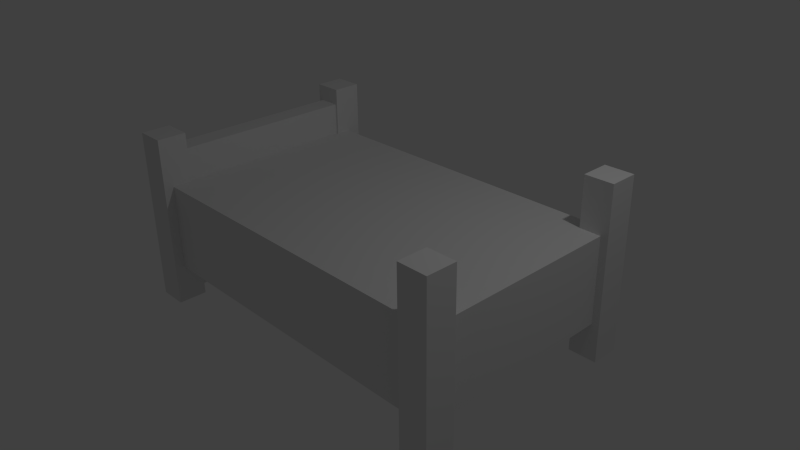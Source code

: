 # Source: bed.blend  (saved by Blender 2.71.0; exported with 4.5.12 LTS)
import bpy
from mathutils import Matrix  # noqa: F401  (used for matrix-valued properties, if any)

bpy.ops.wm.read_factory_settings(use_empty=True)
scene = bpy.context.scene
scene.name = 'Scene'

# ---- collections
col_collection_1 = bpy.data.collections.new('Collection 1'); scene.collection.children.link(col_collection_1)

# ---- materials (node trees are filled in below, after node groups)
mat_bed_post = bpy.data.materials.new('Bed post')
mat_bed_post.alpha_threshold = 0.0
mat_bed_post.use_transparent_shadow = False
mat_bed_post.roughness = 0.5
mat_bed_post.line_color = (0.0, 0.0, 0.0, 1.0)
mat_bed_cover_top = bpy.data.materials.new('Bed cover top')
mat_bed_cover_top.alpha_threshold = 0.0
mat_bed_cover_top.use_transparent_shadow = False
mat_bed_cover_top.roughness = 0.5
mat_bed_cover_top.line_color = (0.0, 0.0, 0.0, 1.0)
mat_bed_cover_right = bpy.data.materials.new('Bed cover right')
mat_bed_cover_right.alpha_threshold = 0.0
mat_bed_cover_right.use_transparent_shadow = False
mat_bed_cover_right.roughness = 0.5
mat_bed_cover_right.line_color = (0.0, 0.0, 0.0, 1.0)
mat_bed_cover_left = bpy.data.materials.new('Bed cover left')
mat_bed_cover_left.alpha_threshold = 0.0
mat_bed_cover_left.use_transparent_shadow = False
mat_bed_cover_left.roughness = 0.5
mat_bed_cover_left.line_color = (0.0, 0.0, 0.0, 1.0)
mat_bed_cover_bottom = bpy.data.materials.new('Bed cover bottom')
mat_bed_cover_bottom.alpha_threshold = 0.0
mat_bed_cover_bottom.use_transparent_shadow = False
mat_bed_cover_bottom.roughness = 0.5
mat_bed_cover_bottom.line_color = (0.0, 0.0, 0.0, 1.0)

# ---- material node trees

# ---- world
world_world = bpy.data.worlds.new('World'); scene.world = world_world
world_world.color = (0.05088, 0.05088, 0.05088)
world_world.use_sun_shadow = False
world_world.sun_shadow_jitter_overblur = 0.0
world_world.cycles.sampling_method = 'MANUAL'
world_world.cycles.sample_map_resolution = 256

# ---- cameras
cam_camera = bpy.data.cameras.new('Camera')
cam_camera.clip_end = 100.0
cam_camera.lens = 35.0
cam_camera.sensor_width = 32.0
cam_camera.sensor_height = 18.0
cam_camera.ortho_scale = 7.314
cam_camera.dof.focus_distance = 0.0
cam_camera.dof.aperture_fstop = 128.0

# ---- lights
light_lamp = bpy.data.lights.new('Lamp', 'POINT')
light_lamp.transmission_factor = 0.0
light_lamp.cutoff_distance = 30.0
light_lamp.energy = 100.0
light_lamp.shadow_buffer_clip_start = 1.001
light_lamp.shadow_soft_size = 0.1
light_lamp.shadow_maximum_resolution = 0.006
light_lamp.use_absolute_resolution = True
light_lamp.cycles.use_multiple_importance_sampling = False

# ---- meshes
me_cube_001 = bpy.data.meshes.new('Cube.001')
me_cube_001.from_pydata([(-4.58, -1.392, -0.8764), (-4.58, 1.392, -0.8764), (-4.285, 1.392, -0.8764), (-4.285, -1.392, -0.8764), (-4.58, -1.392, 1.163), (-4.58, 1.392, 1.163), (-4.285, 1.392, 1.163), (-4.285, -1.392, 1.163), (-4.65, 1.299, -1.007), (-4.65, 1.699, -1.007), (-4.25, 1.699, -1.007), (-4.25, 1.299, -1.007), (-4.65, 1.299, 1.393), (-4.65, 1.699, 1.393), (-4.25, 1.699, 1.393), (-4.25, 1.299, 1.393), (-4.65, -1.636, -1.007), (-4.65, -1.236, -1.007), (-4.25, -1.236, -1.007), (-4.25, -1.636, -1.007), (-4.65, -1.636, 1.393), (-4.65, -1.236, 1.393), (-4.25, -1.236, 1.393), (-4.25, -1.636, 1.393), (0.1848, -1.636, -1.007), (0.1848, -1.236, -1.007), (0.5848, -1.236, -1.007), (0.5848, -1.636, -1.007), (0.1848, -1.636, 1.393), (0.1848, -1.236, 1.393), (0.5848, -1.236, 1.393), (0.5848, -1.636, 1.393), (0.1848, 1.299, -1.007), (0.1848, 1.699, -1.007), (0.5848, 1.699, -1.007), (0.5848, 1.299, -1.007), (0.1848, 1.299, 1.393), (0.1848, 1.699, 1.393), (0.5848, 1.699, 1.393), (0.5848, 1.299, 1.393), (0.4813, 1.5, -0.4922), (0.4813, -1.5, -0.4922), (-4.519, -1.5, -0.4922), (-4.519, 1.5, -0.4922), (0.4813, 1.5, 0.7078), (0.4813, -1.5, 0.7078), (-4.519, -1.5, 0.7078), (-4.519, 1.5, 0.7078)], [], [(4, 5, 1, 0), (5, 6, 2, 1), (6, 7, 3, 2), (7, 4, 0, 3), (0, 1, 2, 3), (7, 6, 5, 4), (12, 13, 9, 8), (13, 14, 10, 9), (14, 15, 11, 10), (15, 12, 8, 11), (8, 9, 10, 11), (15, 14, 13, 12), (20, 21, 17, 16), (21, 22, 18, 17), (22, 23, 19, 18), (23, 20, 16, 19), (16, 17, 18, 19), (23, 22, 21, 20), (28, 29, 25, 24), (29, 30, 26, 25), (30, 31, 27, 26), (31, 28, 24, 27), (24, 25, 26, 27), (31, 30, 29, 28), (36, 37, 33, 32), (37, 38, 34, 33), (38, 39, 35, 34), (39, 36, 32, 35), (32, 33, 34, 35), (39, 38, 37, 36), (40, 41, 42, 43), (44, 47, 46, 45), (40, 44, 45, 41), (41, 45, 46, 42), (42, 46, 47, 43), (44, 40, 43, 47)])
me_cube_001.polygons.foreach_set('material_index', [0, 0, 0, 0, 0, 0, 0, 0, 0, 0, 0, 0, 0, 0, 0, 0, 0, 0, 0, 0, 0, 0, 0, 0, 0, 0, 0, 0, 0, 0, 1, 1, 4, 3, 1, 2])
me_cube_001.materials.append(mat_bed_post)
me_cube_001.materials.append(mat_bed_cover_top)
me_cube_001.materials.append(mat_bed_cover_right)
me_cube_001.materials.append(mat_bed_cover_left)
me_cube_001.materials.append(mat_bed_cover_bottom)
me_cube_001.use_remesh_preserve_volume = False
me_cube_001.use_remesh_preserve_attributes = False
me_cube_001.use_mirror_vertex_groups = False
me_cube_001.update()

# ---- objects
ob_cube_001 = bpy.data.objects.new('Cube.001', me_cube_001)
ob_lamp = bpy.data.objects.new('Lamp', light_lamp)
ob_camera = bpy.data.objects.new('Camera', cam_camera)

# ---- transforms, parenting, visibility, modifiers, constraints
ob_cube_001.location = (2.019, 0.0, 0.0)
ob_cube_001.lineart.crease_threshold = 0.0
ob_lamp.location = (4.076, 1.005, 5.904)
ob_lamp.rotation_euler = (0.6503, 0.05522, 1.866)
ob_lamp.lock_rotations_4d = False
ob_lamp.empty_display_type = 'ARROWS'
ob_lamp.color = (0.0, 0.0, 0.0, 0.0)
ob_lamp.lineart.crease_threshold = 0.0
ob_camera.location = (7.481, -6.508, 5.344)
ob_camera.rotation_euler = (1.109, 0.01082, 0.8149)
ob_camera.lock_rotations_4d = False
ob_camera.empty_display_type = 'ARROWS'
ob_camera.color = (0.0, 0.0, 0.0, 0.0)
ob_camera.display_type = 'WIRE'
ob_camera.lineart.crease_threshold = 0.0

# ---- collection membership
col_collection_1.objects.link(ob_cube_001)
col_collection_1.objects.link(ob_lamp)
col_collection_1.objects.link(ob_camera)

# ---- scene / render settings (as saved in the file)
scene.camera = ob_camera
scene.frame_start = 1; scene.frame_end = 250; scene.frame_set(1)
scene.render.engine = 'BLENDER_EEVEE_NEXT'
scene.render.resolution_percentage = 50
scene.render.dither_intensity = 0.0
scene.cycles.use_denoising = False
scene.cycles.samples = 10
scene.cycles.sampling_pattern = 'TABULATED_SOBOL'
scene.cycles.light_sampling_threshold = 0.0
scene.cycles.use_adaptive_sampling = False
scene.cycles.use_light_tree = False
scene.cycles.blur_glossy = 0.0
scene.cycles.volume_bounces = 1
scene.cycles.pixel_filter_type = 'GAUSSIAN'
scene.cycles.sample_clamp_indirect = 0.0
scene.view_settings.view_transform = 'Standard'
bpy.context.view_layer.update()
